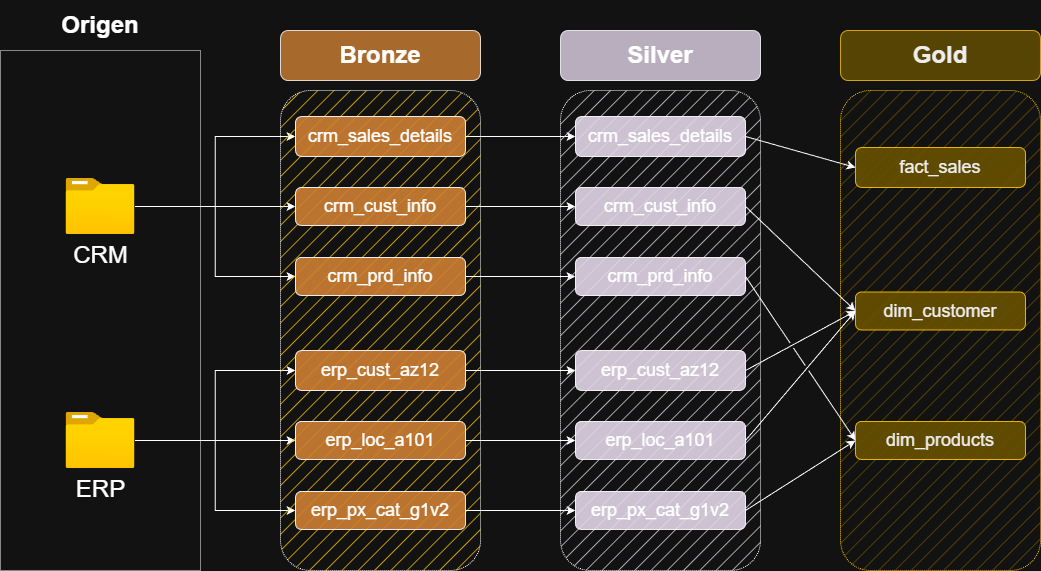

The diagram above was exported from draw.io. Its source (the exported page's mxGraphModel, read from the mxfile embedded in the PNG):
<mxGraphModel dx="2477" dy="703" grid="1" gridSize="10" guides="1" tooltips="1" connect="1" arrows="1" fold="1" page="0" pageScale="1" pageWidth="827" pageHeight="1169" math="0" shadow="0">
  <root>
    <mxCell id="0" />
    <mxCell id="1" parent="0" />
    <mxCell id="gP0xkzao-eFxp_nG8gP8-1" parent="1" style="rounded=0;whiteSpace=wrap;html=1;fillColor=none;dashed=1;dashPattern=1 1;" value="" vertex="1">
      <mxGeometry height="520" width="200" x="-880" y="120" as="geometry" />
    </mxCell>
    <mxCell id="gP0xkzao-eFxp_nG8gP8-2" parent="1" style="text;html=1;whiteSpace=wrap;strokeColor=none;fillColor=none;align=center;verticalAlign=middle;rounded=0;" value="&lt;font style=&quot;font-size: 24px;&quot;&gt;&lt;b&gt;Origen&lt;/b&gt;&lt;/font&gt;" vertex="1">
      <mxGeometry height="50" width="200" x="-880" y="70" as="geometry" />
    </mxCell>
    <mxCell id="gP0xkzao-eFxp_nG8gP8-11" edge="1" parent="1" source="gP0xkzao-eFxp_nG8gP8-3" style="edgeStyle=orthogonalEdgeStyle;rounded=0;orthogonalLoop=1;jettySize=auto;html=1;entryX=0;entryY=0.5;entryDx=0;entryDy=0;" target="gP0xkzao-eFxp_nG8gP8-7">
      <mxGeometry relative="1" as="geometry" />
    </mxCell>
    <mxCell id="gP0xkzao-eFxp_nG8gP8-12" edge="1" parent="1" source="gP0xkzao-eFxp_nG8gP8-3" style="edgeStyle=orthogonalEdgeStyle;rounded=0;orthogonalLoop=1;jettySize=auto;html=1;entryX=0;entryY=0.5;entryDx=0;entryDy=0;" target="gP0xkzao-eFxp_nG8gP8-9">
      <mxGeometry relative="1" as="geometry" />
    </mxCell>
    <mxCell id="gP0xkzao-eFxp_nG8gP8-13" edge="1" parent="1" source="gP0xkzao-eFxp_nG8gP8-3" style="edgeStyle=orthogonalEdgeStyle;rounded=0;orthogonalLoop=1;jettySize=auto;html=1;entryX=0;entryY=0.5;entryDx=0;entryDy=0;" target="gP0xkzao-eFxp_nG8gP8-10">
      <mxGeometry relative="1" as="geometry" />
    </mxCell>
    <mxCell id="gP0xkzao-eFxp_nG8gP8-3" parent="1" style="image;aspect=fixed;html=1;points=[];align=center;fontSize=12;image=img/lib/azure2/general/Folder_Blank.svg;fontStyle=0" value="&lt;font style=&quot;font-size: 24px;&quot;&gt;&lt;span&gt;CRM&lt;/span&gt;&lt;/font&gt;" vertex="1">
      <mxGeometry height="56.00000000000001" width="69" x="-814.5" y="248" as="geometry" />
    </mxCell>
    <mxCell id="gP0xkzao-eFxp_nG8gP8-17" edge="1" parent="1" source="gP0xkzao-eFxp_nG8gP8-4" style="edgeStyle=orthogonalEdgeStyle;rounded=0;orthogonalLoop=1;jettySize=auto;html=1;entryX=0;entryY=0.5;entryDx=0;entryDy=0;" target="gP0xkzao-eFxp_nG8gP8-15">
      <mxGeometry relative="1" as="geometry" />
    </mxCell>
    <mxCell id="gP0xkzao-eFxp_nG8gP8-18" edge="1" parent="1" source="gP0xkzao-eFxp_nG8gP8-4" style="edgeStyle=orthogonalEdgeStyle;rounded=0;orthogonalLoop=1;jettySize=auto;html=1;entryX=0;entryY=0.5;entryDx=0;entryDy=0;" target="gP0xkzao-eFxp_nG8gP8-14">
      <mxGeometry relative="1" as="geometry" />
    </mxCell>
    <mxCell id="gP0xkzao-eFxp_nG8gP8-19" edge="1" parent="1" source="gP0xkzao-eFxp_nG8gP8-4" style="edgeStyle=orthogonalEdgeStyle;rounded=0;orthogonalLoop=1;jettySize=auto;html=1;entryX=0;entryY=0.5;entryDx=0;entryDy=0;" target="gP0xkzao-eFxp_nG8gP8-16">
      <mxGeometry relative="1" as="geometry" />
    </mxCell>
    <mxCell id="gP0xkzao-eFxp_nG8gP8-4" parent="1" style="image;aspect=fixed;html=1;points=[];align=center;fontSize=12;image=img/lib/azure2/general/Folder_Blank.svg;" value="&lt;font style=&quot;font-size: 24px;&quot;&gt;ERP&lt;/font&gt;" vertex="1">
      <mxGeometry height="56.00000000000001" width="69" x="-814.5" y="482" as="geometry" />
    </mxCell>
    <mxCell id="gP0xkzao-eFxp_nG8gP8-5" parent="1" style="rounded=1;whiteSpace=wrap;html=1;fillColor=light-dark(#CD7F32,#FBC300);dashed=1;dashPattern=1 1;fillStyle=hatch;glass=0;strokeColor=default;" value="" vertex="1">
      <mxGeometry height="480" width="200" x="-600" y="160" as="geometry" />
    </mxCell>
    <mxCell id="gP0xkzao-eFxp_nG8gP8-6" parent="1" style="text;html=1;whiteSpace=wrap;strokeColor=default;fillColor=light-dark(#CD7F32,#CD7F32);align=center;verticalAlign=middle;rounded=1;opacity=80;" value="&lt;font style=&quot;font-size: 24px;&quot;&gt;&lt;b&gt;Bronze&lt;/b&gt;&lt;/font&gt;" vertex="1">
      <mxGeometry height="50" width="200" x="-600" y="100" as="geometry" />
    </mxCell>
    <mxCell id="3AC9OcIldwU39iU5SBlM-10" edge="1" parent="1" source="gP0xkzao-eFxp_nG8gP8-7" style="edgeStyle=orthogonalEdgeStyle;rounded=0;orthogonalLoop=1;jettySize=auto;html=1;" target="3AC9OcIldwU39iU5SBlM-3">
      <mxGeometry relative="1" as="geometry" />
    </mxCell>
    <mxCell id="gP0xkzao-eFxp_nG8gP8-7" parent="1" style="text;html=1;whiteSpace=wrap;strokeColor=default;fillColor=light-dark(#CD7F32,#CD7F32);align=center;verticalAlign=middle;rounded=1;shadow=0;glass=0;opacity=90;" value="&lt;font style=&quot;font-size: 18px;&quot;&gt;crm_sales_details&lt;/font&gt;" vertex="1">
      <mxGeometry height="40" width="170" x="-585" y="186" as="geometry" />
    </mxCell>
    <mxCell id="3AC9OcIldwU39iU5SBlM-11" edge="1" parent="1" source="gP0xkzao-eFxp_nG8gP8-9" style="edgeStyle=orthogonalEdgeStyle;rounded=0;orthogonalLoop=1;jettySize=auto;html=1;" target="3AC9OcIldwU39iU5SBlM-4">
      <mxGeometry relative="1" as="geometry" />
    </mxCell>
    <mxCell id="gP0xkzao-eFxp_nG8gP8-9" parent="1" style="text;html=1;whiteSpace=wrap;strokeColor=default;fillColor=light-dark(#CD7F32,#CD7F32);align=center;verticalAlign=middle;rounded=1;opacity=90;" value="&lt;font style=&quot;font-size: 18px;&quot;&gt;crm_cust_info&lt;/font&gt;" vertex="1">
      <mxGeometry height="38" width="170" x="-585" y="257" as="geometry" />
    </mxCell>
    <mxCell id="3AC9OcIldwU39iU5SBlM-12" edge="1" parent="1" source="gP0xkzao-eFxp_nG8gP8-10" style="edgeStyle=orthogonalEdgeStyle;rounded=0;orthogonalLoop=1;jettySize=auto;html=1;entryX=0;entryY=0.5;entryDx=0;entryDy=0;" target="3AC9OcIldwU39iU5SBlM-5">
      <mxGeometry relative="1" as="geometry" />
    </mxCell>
    <mxCell id="gP0xkzao-eFxp_nG8gP8-10" parent="1" style="text;html=1;whiteSpace=wrap;strokeColor=default;fillColor=light-dark(#CD7F32,#CD7F32);align=center;verticalAlign=middle;rounded=1;opacity=90;" value="&lt;font style=&quot;font-size: 18px;&quot;&gt;crm_prd_info&lt;/font&gt;" vertex="1">
      <mxGeometry height="38" width="170" x="-585" y="327" as="geometry" />
    </mxCell>
    <mxCell id="3AC9OcIldwU39iU5SBlM-13" edge="1" parent="1" source="gP0xkzao-eFxp_nG8gP8-14" style="edgeStyle=orthogonalEdgeStyle;rounded=0;orthogonalLoop=1;jettySize=auto;html=1;" target="3AC9OcIldwU39iU5SBlM-6">
      <mxGeometry relative="1" as="geometry" />
    </mxCell>
    <mxCell id="gP0xkzao-eFxp_nG8gP8-14" parent="1" style="text;html=1;whiteSpace=wrap;strokeColor=default;fillColor=light-dark(#CD7F32,#CD7F32);align=center;verticalAlign=middle;rounded=1;shadow=0;glass=0;opacity=90;" value="&lt;font style=&quot;font-size: 18px;&quot;&gt;erp_cust_az12&lt;/font&gt;" vertex="1">
      <mxGeometry height="40" width="170" x="-585" y="420" as="geometry" />
    </mxCell>
    <mxCell id="3AC9OcIldwU39iU5SBlM-14" edge="1" parent="1" source="gP0xkzao-eFxp_nG8gP8-15" style="edgeStyle=orthogonalEdgeStyle;rounded=0;orthogonalLoop=1;jettySize=auto;html=1;entryX=0;entryY=0.5;entryDx=0;entryDy=0;" target="3AC9OcIldwU39iU5SBlM-7">
      <mxGeometry relative="1" as="geometry" />
    </mxCell>
    <mxCell id="gP0xkzao-eFxp_nG8gP8-15" parent="1" style="text;html=1;whiteSpace=wrap;strokeColor=default;fillColor=light-dark(#CD7F32,#CD7F32);align=center;verticalAlign=middle;rounded=1;opacity=90;" value="&lt;font style=&quot;font-size: 18px;&quot;&gt;erp_loc_a101&lt;/font&gt;" vertex="1">
      <mxGeometry height="38" width="170" x="-585" y="491" as="geometry" />
    </mxCell>
    <mxCell id="3AC9OcIldwU39iU5SBlM-15" edge="1" parent="1" source="gP0xkzao-eFxp_nG8gP8-16" style="edgeStyle=orthogonalEdgeStyle;rounded=0;orthogonalLoop=1;jettySize=auto;html=1;entryX=0;entryY=0.5;entryDx=0;entryDy=0;" target="3AC9OcIldwU39iU5SBlM-8">
      <mxGeometry relative="1" as="geometry" />
    </mxCell>
    <mxCell id="gP0xkzao-eFxp_nG8gP8-16" parent="1" style="text;html=1;whiteSpace=wrap;strokeColor=default;fillColor=light-dark(#CD7F32,#CD7F32);align=center;verticalAlign=middle;rounded=1;opacity=90;" value="&lt;font style=&quot;font-size: 18px;&quot;&gt;erp_px_cat_g1v2&lt;/font&gt;" vertex="1">
      <mxGeometry height="38" width="170" x="-585" y="561" as="geometry" />
    </mxCell>
    <mxCell id="gP0xkzao-eFxp_nG8gP8-20" edge="1" parent="1" style="edgeStyle=orthogonalEdgeStyle;rounded=0;orthogonalLoop=1;jettySize=auto;html=1;exitX=0.5;exitY=1;exitDx=0;exitDy=0;">
      <mxGeometry relative="1" as="geometry">
        <mxPoint x="-500" y="601" as="sourcePoint" />
        <mxPoint x="-500" y="601" as="targetPoint" />
      </mxGeometry>
    </mxCell>
    <mxCell id="3AC9OcIldwU39iU5SBlM-1" parent="1" style="rounded=1;whiteSpace=wrap;html=1;fillColor=light-dark(#CD7F32,#E1D5E7);dashed=1;dashPattern=1 1;fillStyle=hatch;glass=0;strokeColor=default;" value="" vertex="1">
      <mxGeometry height="480" width="200" x="-320" y="160" as="geometry" />
    </mxCell>
    <mxCell id="3AC9OcIldwU39iU5SBlM-2" parent="1" style="text;html=1;whiteSpace=wrap;strokeColor=default;fillColor=light-dark(#CD7F32,#E1D5E7);align=center;verticalAlign=middle;rounded=1;opacity=80;" value="&lt;font style=&quot;font-size: 24px;&quot;&gt;&lt;b&gt;Silver&lt;/b&gt;&lt;/font&gt;" vertex="1">
      <mxGeometry height="50" width="200" x="-320" y="100" as="geometry" />
    </mxCell>
    <mxCell id="3AC9OcIldwU39iU5SBlM-3" parent="1" style="text;html=1;whiteSpace=wrap;strokeColor=default;fillColor=light-dark(#CD7F32,#E1D5E7);align=center;verticalAlign=middle;rounded=1;shadow=0;glass=0;opacity=90;" value="&lt;font style=&quot;font-size: 18px;&quot;&gt;crm_sales_details&lt;/font&gt;" vertex="1">
      <mxGeometry height="40" width="170" x="-305" y="186" as="geometry" />
    </mxCell>
    <mxCell id="3AC9OcIldwU39iU5SBlM-4" parent="1" style="text;html=1;whiteSpace=wrap;strokeColor=default;fillColor=light-dark(#CD7F32,#E1D5E7);align=center;verticalAlign=middle;rounded=1;opacity=90;" value="&lt;font style=&quot;font-size: 18px;&quot;&gt;crm_cust_info&lt;/font&gt;" vertex="1">
      <mxGeometry height="38" width="170" x="-305" y="257" as="geometry" />
    </mxCell>
    <mxCell id="3AC9OcIldwU39iU5SBlM-5" parent="1" style="text;html=1;whiteSpace=wrap;strokeColor=default;fillColor=light-dark(#CD7F32,#E1D5E7);align=center;verticalAlign=middle;rounded=1;opacity=90;" value="&lt;font style=&quot;font-size: 18px;&quot;&gt;crm_prd_info&lt;/font&gt;" vertex="1">
      <mxGeometry height="38" width="170" x="-305" y="327" as="geometry" />
    </mxCell>
    <mxCell id="3AC9OcIldwU39iU5SBlM-6" parent="1" style="text;html=1;whiteSpace=wrap;strokeColor=default;fillColor=light-dark(#CD7F32,#E1D5E7);align=center;verticalAlign=middle;rounded=1;shadow=0;glass=0;opacity=90;" value="&lt;font style=&quot;font-size: 18px;&quot;&gt;erp_cust_az12&lt;/font&gt;" vertex="1">
      <mxGeometry height="40" width="170" x="-305" y="420" as="geometry" />
    </mxCell>
    <mxCell id="3AC9OcIldwU39iU5SBlM-7" parent="1" style="text;html=1;whiteSpace=wrap;strokeColor=default;fillColor=light-dark(#CD7F32,#E1D5E7);align=center;verticalAlign=middle;rounded=1;opacity=90;" value="&lt;font style=&quot;font-size: 18px;&quot;&gt;erp_loc_a101&lt;/font&gt;" vertex="1">
      <mxGeometry height="38" width="170" x="-305" y="491" as="geometry" />
    </mxCell>
    <mxCell id="3AC9OcIldwU39iU5SBlM-8" parent="1" style="text;html=1;whiteSpace=wrap;strokeColor=default;fillColor=light-dark(#CD7F32,#E1D5E7);align=center;verticalAlign=middle;rounded=1;opacity=90;" value="&lt;font style=&quot;font-size: 18px;&quot;&gt;erp_px_cat_g1v2&lt;/font&gt;" vertex="1">
      <mxGeometry height="38" width="170" x="-305" y="561" as="geometry" />
    </mxCell>
    <mxCell id="3AC9OcIldwU39iU5SBlM-9" edge="1" parent="1" style="edgeStyle=orthogonalEdgeStyle;rounded=0;orthogonalLoop=1;jettySize=auto;html=1;exitX=0.5;exitY=1;exitDx=0;exitDy=0;">
      <mxGeometry relative="1" as="geometry">
        <mxPoint x="-220" y="601" as="sourcePoint" />
        <mxPoint x="-220" y="601" as="targetPoint" />
      </mxGeometry>
    </mxCell>
    <mxCell id="Hq3mUVkfYcWcWmEyOuye-1" parent="1" style="rounded=1;whiteSpace=wrap;html=1;fillColor=#e3c800;dashed=1;dashPattern=1 1;fillStyle=hatch;glass=0;strokeColor=light-dark(#CD7F32,#FBC300);fontColor=#000000;" value="" vertex="1">
      <mxGeometry height="480" width="200" x="-40" y="160" as="geometry" />
    </mxCell>
    <mxCell id="Hq3mUVkfYcWcWmEyOuye-2" parent="1" style="text;html=1;whiteSpace=wrap;strokeColor=light-dark(#CD7F32,#FBC300);fillColor=#e3c800;align=center;verticalAlign=middle;rounded=1;opacity=80;fontColor=#000000;" value="&lt;font style=&quot;font-size: 24px;&quot;&gt;&lt;b&gt;Gold&lt;/b&gt;&lt;/font&gt;" vertex="1">
      <mxGeometry height="50" width="200" x="-40" y="100" as="geometry" />
    </mxCell>
    <mxCell id="Hq3mUVkfYcWcWmEyOuye-3" parent="1" style="text;html=1;whiteSpace=wrap;strokeColor=light-dark(#CD7F32,#FBC300);fillColor=#e3c800;align=center;verticalAlign=middle;rounded=1;shadow=0;glass=0;opacity=90;fontColor=#000000;" value="&lt;font style=&quot;font-size: 18px;&quot;&gt;fact_sales&lt;/font&gt;" vertex="1">
      <mxGeometry height="40" width="170" x="-25" y="217" as="geometry" />
    </mxCell>
    <mxCell id="Hq3mUVkfYcWcWmEyOuye-4" parent="1" style="text;html=1;whiteSpace=wrap;strokeColor=light-dark(#CD7F32,#FBC300);fillColor=#e3c800;align=center;verticalAlign=middle;rounded=1;opacity=90;fontColor=#000000;" value="&lt;font style=&quot;font-size: 18px;&quot;&gt;dim_customer&lt;/font&gt;" vertex="1">
      <mxGeometry height="38" width="170" x="-25" y="361.5" as="geometry" />
    </mxCell>
    <mxCell id="Hq3mUVkfYcWcWmEyOuye-5" parent="1" style="text;html=1;whiteSpace=wrap;strokeColor=light-dark(#CD7F32,#FBC300);fillColor=#e3c800;align=center;verticalAlign=middle;rounded=1;opacity=90;fontColor=#000000;" value="&lt;font style=&quot;font-size: 18px;&quot;&gt;dim_products&lt;/font&gt;" vertex="1">
      <mxGeometry height="38" width="170" x="-25" y="491" as="geometry" />
    </mxCell>
    <mxCell id="Hq3mUVkfYcWcWmEyOuye-9" edge="1" parent="1" style="edgeStyle=orthogonalEdgeStyle;rounded=0;orthogonalLoop=1;jettySize=auto;html=1;exitX=0.5;exitY=1;exitDx=0;exitDy=0;fillColor=#e3c800;strokeColor=light-dark(#CD7F32,#FBC300);">
      <mxGeometry relative="1" as="geometry">
        <mxPoint x="60" y="601" as="sourcePoint" />
        <mxPoint x="60" y="601" as="targetPoint" />
      </mxGeometry>
    </mxCell>
    <mxCell id="Hq3mUVkfYcWcWmEyOuye-12" edge="1" parent="1" source="3AC9OcIldwU39iU5SBlM-3" style="endArrow=classic;html=1;rounded=0;entryX=0;entryY=0.5;entryDx=0;entryDy=0;exitX=1;exitY=0.5;exitDx=0;exitDy=0;jumpStyle=gap;" target="Hq3mUVkfYcWcWmEyOuye-3" value="">
      <mxGeometry height="50" relative="1" width="50" as="geometry">
        <mxPoint x="-90" y="210" as="sourcePoint" />
        <mxPoint x="-85" y="160" as="targetPoint" />
      </mxGeometry>
    </mxCell>
    <mxCell id="Hq3mUVkfYcWcWmEyOuye-13" edge="1" parent="1" source="3AC9OcIldwU39iU5SBlM-4" style="endArrow=classic;html=1;rounded=0;entryX=0;entryY=0.5;entryDx=0;entryDy=0;exitX=1;exitY=0.5;exitDx=0;exitDy=0;jumpStyle=gap;" target="Hq3mUVkfYcWcWmEyOuye-4" value="">
      <mxGeometry height="50" relative="1" width="50" as="geometry">
        <mxPoint x="-110" y="277" as="sourcePoint" />
        <mxPoint x="-25" y="304" as="targetPoint" />
      </mxGeometry>
    </mxCell>
    <mxCell id="Hq3mUVkfYcWcWmEyOuye-14" edge="1" parent="1" source="3AC9OcIldwU39iU5SBlM-6" style="endArrow=classic;html=1;rounded=0;entryX=0;entryY=0.5;entryDx=0;entryDy=0;exitX=1;exitY=0.5;exitDx=0;exitDy=0;jumpStyle=gap;" target="Hq3mUVkfYcWcWmEyOuye-4" value="">
      <mxGeometry height="50" relative="1" width="50" as="geometry">
        <mxPoint x="-100" y="440" as="sourcePoint" />
        <mxPoint x="-25" y="544" as="targetPoint" />
      </mxGeometry>
    </mxCell>
    <mxCell id="Hq3mUVkfYcWcWmEyOuye-15" edge="1" parent="1" source="3AC9OcIldwU39iU5SBlM-7" style="endArrow=classic;html=1;rounded=0;entryX=0;entryY=0.5;entryDx=0;entryDy=0;exitX=1;exitY=0.5;exitDx=0;exitDy=0;jumpStyle=gap;" target="Hq3mUVkfYcWcWmEyOuye-4" value="">
      <mxGeometry height="50" relative="1" width="50" as="geometry">
        <mxPoint x="-100" y="510" as="sourcePoint" />
        <mxPoint x="-25" y="450" as="targetPoint" />
      </mxGeometry>
    </mxCell>
    <mxCell id="Hq3mUVkfYcWcWmEyOuye-16" edge="1" parent="1" source="3AC9OcIldwU39iU5SBlM-5" style="endArrow=classic;html=1;rounded=0;entryX=0;entryY=0.5;entryDx=0;entryDy=0;exitX=1;exitY=0.5;exitDx=0;exitDy=0;jumpStyle=gap;" target="Hq3mUVkfYcWcWmEyOuye-5" value="">
      <mxGeometry height="50" relative="1" width="50" as="geometry">
        <mxPoint x="-100" y="350" as="sourcePoint" />
        <mxPoint x="-25" y="444" as="targetPoint" />
      </mxGeometry>
    </mxCell>
    <mxCell id="Hq3mUVkfYcWcWmEyOuye-17" edge="1" parent="1" source="3AC9OcIldwU39iU5SBlM-8" style="endArrow=classic;html=1;rounded=0;entryX=0;entryY=0.5;entryDx=0;entryDy=0;exitX=1;exitY=0.5;exitDx=0;exitDy=0;jumpStyle=gap;" target="Hq3mUVkfYcWcWmEyOuye-5" value="">
      <mxGeometry height="50" relative="1" width="50" as="geometry">
        <mxPoint x="-100" y="578" as="sourcePoint" />
        <mxPoint x="-25" y="450" as="targetPoint" />
      </mxGeometry>
    </mxCell>
  </root>
</mxGraphModel>